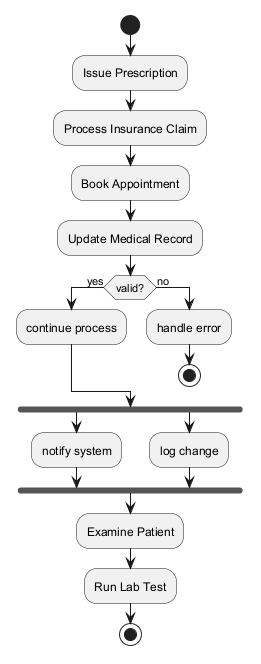

The diagram above was rendered by PlantUML. Its source (embedded in the PNG):
@startuml
skinparam backgroundColor #FFFFFF
skinparam classBackgroundColor #E8F4FA
skinparam classBorderColor #2C7DA0
start
:Issue Prescription;
:Process Insurance Claim;
:Book Appointment;
:Update Medical Record;
if (valid?) then (yes)
:continue process;
else (no)
:handle error;
stop
endif
fork
:notify system;
fork again
:log change;
end fork
:Examine Patient;
:Run Lab Test;
stop
@enduml